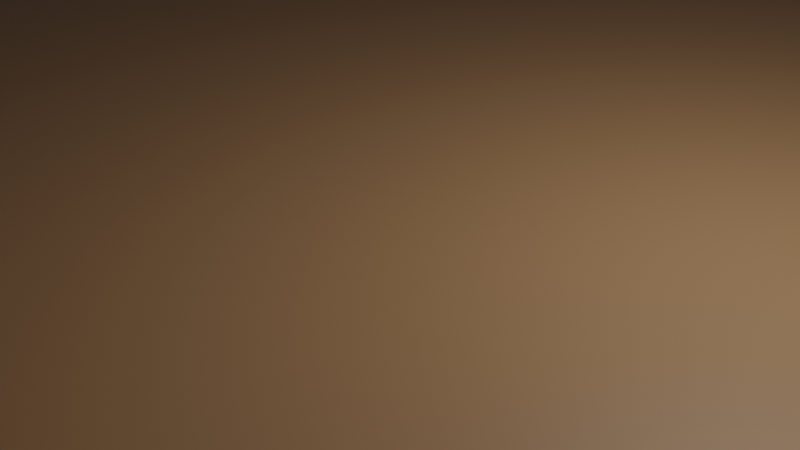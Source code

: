# Source: plate.blend  (saved by Blender 2.80.75; exported with 4.5.12 LTS)
import bpy
from mathutils import Matrix  # noqa: F401  (used for matrix-valued properties, if any)

bpy.ops.wm.read_factory_settings(use_empty=True)
scene = bpy.context.scene
scene.name = 'Scene'

# ---- collections
col_collection = bpy.data.collections.new('Collection'); scene.collection.children.link(col_collection)

# ---- materials (node trees are filled in below, after node groups)
mat_material_001 = bpy.data.materials.new('Material.001')
mat_material_001.use_transparent_shadow = False

# ---- material node trees
mat_material_001.use_nodes = True; mat_material_001.node_tree.nodes.clear()
_N = mat_material_001.node_tree.nodes; _L = mat_material_001.node_tree.links
n0 = _N.new('ShaderNodeOutputMaterial'); n0.name = 'Material Output'; n0.location = (300, 300)
n1 = _N.new('ShaderNodeBsdfPrincipled'); n1.name = 'Principled BSDF'; n1.location = (10, 300)
n1.distribution = 'GGX'
n1.subsurface_method = 'BURLEY'
n1.inputs[0].default_value = (0.2789, 0.15, 0.06848, 1.0)
n1.inputs[3].default_value = 1.45
n1.inputs[27].default_value = (0.0, 0.0, 0.0, 1.0)
n1.inputs[28].default_value = 1.0
_L.new(n1.outputs[0], n0.inputs[0])
n0.is_active_output = True

# ---- world
world_world = bpy.data.worlds.new('World'); scene.world = world_world
world_world.use_nodes = True; world_world.node_tree.nodes.clear()
_N = world_world.node_tree.nodes; _L = world_world.node_tree.links
n0 = _N.new('ShaderNodeOutputWorld'); n0.name = 'World Output'; n0.location = (300, 300)
n1 = _N.new('ShaderNodeBackground'); n1.name = 'Background'; n1.location = (10, 300)
n1.inputs[0].default_value = (0.05088, 0.05088, 0.05088, 1.0)
_L.new(n1.outputs[0], n0.inputs[0])
n0.is_active_output = True
world_world.color = (0.05088, 0.05088, 0.05088)
world_world.use_sun_shadow = False
world_world.sun_shadow_jitter_overblur = 0.0

# ---- cameras
cam_camera = bpy.data.cameras.new('Camera')
cam_camera.clip_end = 100.0
cam_camera.ortho_scale = 7.314

# ---- lights
light_light = bpy.data.lights.new('Light', 'POINT')
light_light.transmission_factor = 0.0
light_light.energy = 1000.0
light_light.shadow_soft_size = 0.1
light_light.shadow_maximum_resolution = 0.006
light_light.use_absolute_resolution = True

# ---- meshes
me_cube_001 = bpy.data.meshes.new('Cube.001')
me_cube_001.from_pydata([(-1.0, -1.0, -1.0), (-1.0, -1.0, 1.0), (-1.0, 1.0, -1.0), (-1.0, 1.0, 1.0), (1.0, -1.0, -1.0), (1.0, -1.0, 1.0), (1.0, 1.0, -1.0), (1.0, 1.0, 1.0)], [], [(0, 1, 3, 2), (2, 3, 7, 6), (6, 7, 5, 4), (4, 5, 1, 0), (2, 6, 4, 0), (7, 3, 1, 5)])
_uv = me_cube_001.uv_layers.new(name='UVMap')
_uv.uv.foreach_set('vector', [0.375, 0.0, 0.625, 0.0, 0.625, 0.25, 0.375, 0.25, 0.375, 0.25, 0.625, 0.25, 0.625, 0.5, 0.375, 0.5, 0.375, 0.5, 0.625, 0.5, 0.625, 0.75, 0.375, 0.75, 0.375, 0.75, 0.625, 0.75, 0.625, 1.0, 0.375, 1.0, 0.125, 0.5, 0.375, 0.5, 0.375, 0.75, 0.125, 0.75, 0.625, 0.5, 0.875, 0.5, 0.875, 0.75, 0.625, 0.75])
me_cube_001.materials.append(mat_material_001)
me_cube_001.use_remesh_preserve_volume = False
me_cube_001.use_remesh_preserve_attributes = False
me_cube_001.use_mirror_vertex_groups = False
me_cube_001.update()

# ---- objects
ob_light = bpy.data.objects.new('Light', light_light)
ob_camera = bpy.data.objects.new('Camera', cam_camera)
ob_cube = bpy.data.objects.new('Cube', me_cube_001)

# ---- transforms, parenting, visibility, modifiers, constraints
ob_light.location = (4.076, 1.005, 5.904)
ob_light.rotation_euler = (0.6503, 0.05522, 1.866)
ob_light.lock_rotations_4d = False
ob_light.empty_display_type = 'ARROWS'
ob_light.color = (0.0, 0.0, 0.0, 0.0)
ob_light.lineart.crease_threshold = 0.0
ob_camera.location = (7.359, -6.926, 4.958)
ob_camera.rotation_euler = (1.109, 0.0, 0.8149)
ob_camera.lock_rotations_4d = False
ob_camera.empty_display_type = 'ARROWS'
ob_camera.color = (0.0, 0.0, 0.0, 0.0)
ob_camera.display_type = 'WIRE'
ob_camera.lineart.crease_threshold = 0.0
ob_cube.location = (0.0, 0.0, 0.0)
ob_cube.scale = (40.0, 700.0, 0.5)
ob_cube.lineart.crease_threshold = 0.0

# ---- collection membership
col_collection.objects.link(ob_light)
col_collection.objects.link(ob_camera)
col_collection.objects.link(ob_cube)

# ---- scene / render settings (as saved in the file)
scene.camera = ob_camera
scene.frame_start = 1; scene.frame_end = 250; scene.frame_set(1)
scene.render.engine = 'BLENDER_EEVEE_NEXT'
scene.cycles.use_denoising = False
scene.cycles.samples = 128
scene.cycles.sampling_pattern = 'TABULATED_SOBOL'
scene.cycles.use_adaptive_sampling = False
scene.cycles.use_light_tree = False
scene.view_settings.view_transform = 'Filmic'
bpy.context.view_layer.update()
